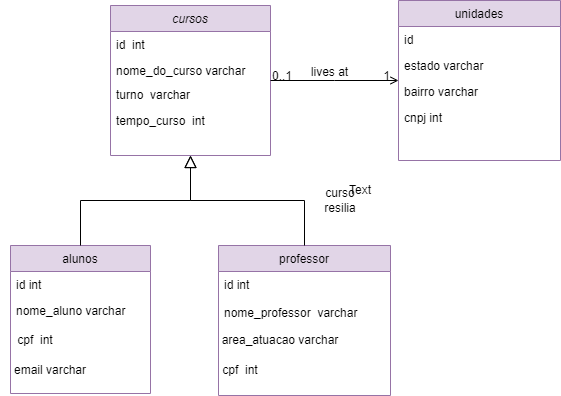

The diagram above was exported from draw.io. Its source (the exported page's mxGraphModel, read from the mxfile embedded in the PNG):
<mxGraphModel dx="880" dy="476" grid="1" gridSize="10" guides="1" tooltips="1" connect="1" arrows="1" fold="1" page="1" pageScale="1" pageWidth="827" pageHeight="1169" math="0" shadow="0">
  <root>
    <mxCell id="WIyWlLk6GJQsqaUBKTNV-0" />
    <mxCell id="WIyWlLk6GJQsqaUBKTNV-1" parent="WIyWlLk6GJQsqaUBKTNV-0" />
    <mxCell id="zkfFHV4jXpPFQw0GAbJ--0" value="cursos" style="swimlane;fontStyle=2;align=center;verticalAlign=top;childLayout=stackLayout;horizontal=1;startSize=26;horizontalStack=0;resizeParent=1;resizeLast=0;collapsible=1;marginBottom=0;rounded=0;shadow=0;strokeWidth=1;fillColor=#e1d5e7;strokeColor=#9673a6;" parent="WIyWlLk6GJQsqaUBKTNV-1" vertex="1">
      <mxGeometry x="220" y="120" width="160" height="150" as="geometry">
        <mxRectangle x="230" y="140" width="160" height="26" as="alternateBounds" />
      </mxGeometry>
    </mxCell>
    <mxCell id="zkfFHV4jXpPFQw0GAbJ--2" value="id  int" style="text;align=left;verticalAlign=top;spacingLeft=4;spacingRight=4;overflow=hidden;rotatable=0;points=[[0,0.5],[1,0.5]];portConstraint=eastwest;rounded=0;shadow=0;html=0;whiteSpace=wrap;" parent="zkfFHV4jXpPFQw0GAbJ--0" vertex="1">
      <mxGeometry y="26" width="160" height="26" as="geometry" />
    </mxCell>
    <mxCell id="zkfFHV4jXpPFQw0GAbJ--1" value="nome_do_curso varchar" style="text;align=left;verticalAlign=top;spacingLeft=4;spacingRight=4;overflow=hidden;rotatable=0;points=[[0,0.5],[1,0.5]];portConstraint=eastwest;" parent="zkfFHV4jXpPFQw0GAbJ--0" vertex="1">
      <mxGeometry y="52" width="160" height="24" as="geometry" />
    </mxCell>
    <mxCell id="zkfFHV4jXpPFQw0GAbJ--3" value="turno  varchar" style="text;align=left;verticalAlign=top;spacingLeft=4;spacingRight=4;overflow=hidden;rotatable=0;points=[[0,0.5],[1,0.5]];portConstraint=eastwest;rounded=0;shadow=0;html=0;" parent="zkfFHV4jXpPFQw0GAbJ--0" vertex="1">
      <mxGeometry y="76" width="160" height="26" as="geometry" />
    </mxCell>
    <mxCell id="zkfFHV4jXpPFQw0GAbJ--5" value="tempo_curso  int" style="text;align=left;verticalAlign=top;spacingLeft=4;spacingRight=4;overflow=hidden;rotatable=0;points=[[0,0.5],[1,0.5]];portConstraint=eastwest;" parent="zkfFHV4jXpPFQw0GAbJ--0" vertex="1">
      <mxGeometry y="102" width="160" height="26" as="geometry" />
    </mxCell>
    <mxCell id="zkfFHV4jXpPFQw0GAbJ--6" value="alunos" style="swimlane;fontStyle=0;align=center;verticalAlign=top;childLayout=stackLayout;horizontal=1;startSize=26;horizontalStack=0;resizeParent=1;resizeLast=0;collapsible=1;marginBottom=0;rounded=0;shadow=0;strokeWidth=1;fillColor=#e1d5e7;strokeColor=#9673a6;" parent="WIyWlLk6GJQsqaUBKTNV-1" vertex="1">
      <mxGeometry x="120" y="360" width="140" height="148" as="geometry">
        <mxRectangle x="130" y="380" width="160" height="26" as="alternateBounds" />
      </mxGeometry>
    </mxCell>
    <mxCell id="zkfFHV4jXpPFQw0GAbJ--8" value="id int" style="text;align=left;verticalAlign=top;spacingLeft=4;spacingRight=4;overflow=hidden;rotatable=0;points=[[0,0.5],[1,0.5]];portConstraint=eastwest;rounded=0;shadow=0;html=0;" parent="zkfFHV4jXpPFQw0GAbJ--6" vertex="1">
      <mxGeometry y="26" width="140" height="26" as="geometry" />
    </mxCell>
    <mxCell id="zkfFHV4jXpPFQw0GAbJ--11" value="nome_aluno varchar" style="text;align=left;verticalAlign=top;spacingLeft=4;spacingRight=4;overflow=hidden;rotatable=0;points=[[0,0.5],[1,0.5]];portConstraint=eastwest;" parent="zkfFHV4jXpPFQw0GAbJ--6" vertex="1">
      <mxGeometry y="52" width="140" height="32" as="geometry" />
    </mxCell>
    <mxCell id="zkfFHV4jXpPFQw0GAbJ--12" value="" style="endArrow=block;endSize=10;endFill=0;shadow=0;strokeWidth=1;rounded=0;edgeStyle=elbowEdgeStyle;elbow=vertical;" parent="WIyWlLk6GJQsqaUBKTNV-1" source="zkfFHV4jXpPFQw0GAbJ--6" target="zkfFHV4jXpPFQw0GAbJ--0" edge="1">
      <mxGeometry width="160" relative="1" as="geometry">
        <mxPoint x="200" y="203" as="sourcePoint" />
        <mxPoint x="200" y="203" as="targetPoint" />
      </mxGeometry>
    </mxCell>
    <mxCell id="zkfFHV4jXpPFQw0GAbJ--13" value="professor" style="swimlane;fontStyle=0;align=center;verticalAlign=top;childLayout=stackLayout;horizontal=1;startSize=26;horizontalStack=0;resizeParent=1;resizeLast=0;collapsible=1;marginBottom=0;rounded=0;shadow=0;strokeWidth=1;fillColor=#e1d5e7;strokeColor=#9673a6;" parent="WIyWlLk6GJQsqaUBKTNV-1" vertex="1">
      <mxGeometry x="328" y="360" width="172" height="150" as="geometry">
        <mxRectangle x="340" y="380" width="170" height="26" as="alternateBounds" />
      </mxGeometry>
    </mxCell>
    <mxCell id="zkfFHV4jXpPFQw0GAbJ--14" value="id int&#10;&#10;nome_professor  varchar&#10;&#10;" style="text;align=left;verticalAlign=top;spacingLeft=4;spacingRight=4;overflow=hidden;rotatable=0;points=[[0,0.5],[1,0.5]];portConstraint=eastwest;" parent="zkfFHV4jXpPFQw0GAbJ--13" vertex="1">
      <mxGeometry y="26" width="172" height="54" as="geometry" />
    </mxCell>
    <mxCell id="zkfFHV4jXpPFQw0GAbJ--16" value="" style="endArrow=block;endSize=10;endFill=0;shadow=0;strokeWidth=1;rounded=0;edgeStyle=elbowEdgeStyle;elbow=vertical;" parent="WIyWlLk6GJQsqaUBKTNV-1" source="zkfFHV4jXpPFQw0GAbJ--13" target="zkfFHV4jXpPFQw0GAbJ--0" edge="1">
      <mxGeometry width="160" relative="1" as="geometry">
        <mxPoint x="210" y="373" as="sourcePoint" />
        <mxPoint x="310" y="271" as="targetPoint" />
      </mxGeometry>
    </mxCell>
    <mxCell id="zkfFHV4jXpPFQw0GAbJ--17" value="unidades" style="swimlane;fontStyle=0;align=center;verticalAlign=top;childLayout=stackLayout;horizontal=1;startSize=26;horizontalStack=0;resizeParent=1;resizeLast=0;collapsible=1;marginBottom=0;rounded=0;shadow=0;strokeWidth=1;fillColor=#e1d5e7;strokeColor=#9673a6;" parent="WIyWlLk6GJQsqaUBKTNV-1" vertex="1">
      <mxGeometry x="508" y="115" width="162" height="160" as="geometry">
        <mxRectangle x="550" y="140" width="160" height="26" as="alternateBounds" />
      </mxGeometry>
    </mxCell>
    <mxCell id="zkfFHV4jXpPFQw0GAbJ--18" value="id" style="text;align=left;verticalAlign=top;spacingLeft=4;spacingRight=4;overflow=hidden;rotatable=0;points=[[0,0.5],[1,0.5]];portConstraint=eastwest;" parent="zkfFHV4jXpPFQw0GAbJ--17" vertex="1">
      <mxGeometry y="26" width="162" height="26" as="geometry" />
    </mxCell>
    <mxCell id="zkfFHV4jXpPFQw0GAbJ--19" value="estado varchar" style="text;align=left;verticalAlign=top;spacingLeft=4;spacingRight=4;overflow=hidden;rotatable=0;points=[[0,0.5],[1,0.5]];portConstraint=eastwest;rounded=0;shadow=0;html=0;" parent="zkfFHV4jXpPFQw0GAbJ--17" vertex="1">
      <mxGeometry y="52" width="162" height="26" as="geometry" />
    </mxCell>
    <mxCell id="zkfFHV4jXpPFQw0GAbJ--20" value="bairro varchar" style="text;align=left;verticalAlign=top;spacingLeft=4;spacingRight=4;overflow=hidden;rotatable=0;points=[[0,0.5],[1,0.5]];portConstraint=eastwest;rounded=0;shadow=0;html=0;" parent="zkfFHV4jXpPFQw0GAbJ--17" vertex="1">
      <mxGeometry y="78" width="162" height="26" as="geometry" />
    </mxCell>
    <mxCell id="zkfFHV4jXpPFQw0GAbJ--21" value="cnpj int" style="text;align=left;verticalAlign=top;spacingLeft=4;spacingRight=4;overflow=hidden;rotatable=0;points=[[0,0.5],[1,0.5]];portConstraint=eastwest;rounded=0;shadow=0;html=0;" parent="zkfFHV4jXpPFQw0GAbJ--17" vertex="1">
      <mxGeometry y="104" width="162" height="26" as="geometry" />
    </mxCell>
    <mxCell id="zkfFHV4jXpPFQw0GAbJ--26" value="" style="endArrow=open;shadow=0;strokeWidth=1;rounded=0;endFill=1;edgeStyle=elbowEdgeStyle;elbow=vertical;" parent="WIyWlLk6GJQsqaUBKTNV-1" source="zkfFHV4jXpPFQw0GAbJ--0" target="zkfFHV4jXpPFQw0GAbJ--17" edge="1">
      <mxGeometry x="0.5" y="41" relative="1" as="geometry">
        <mxPoint x="380" y="192" as="sourcePoint" />
        <mxPoint x="540" y="192" as="targetPoint" />
        <mxPoint x="-40" y="32" as="offset" />
      </mxGeometry>
    </mxCell>
    <mxCell id="zkfFHV4jXpPFQw0GAbJ--27" value="0..1" style="resizable=0;align=left;verticalAlign=bottom;labelBackgroundColor=none;fontSize=12;" parent="zkfFHV4jXpPFQw0GAbJ--26" connectable="0" vertex="1">
      <mxGeometry x="-1" relative="1" as="geometry">
        <mxPoint y="4" as="offset" />
      </mxGeometry>
    </mxCell>
    <mxCell id="zkfFHV4jXpPFQw0GAbJ--28" value="1" style="resizable=0;align=right;verticalAlign=bottom;labelBackgroundColor=none;fontSize=12;" parent="zkfFHV4jXpPFQw0GAbJ--26" connectable="0" vertex="1">
      <mxGeometry x="1" relative="1" as="geometry">
        <mxPoint x="-7" y="4" as="offset" />
      </mxGeometry>
    </mxCell>
    <mxCell id="zkfFHV4jXpPFQw0GAbJ--29" value="lives at" style="text;html=1;resizable=0;points=[];;align=center;verticalAlign=middle;labelBackgroundColor=none;rounded=0;shadow=0;strokeWidth=1;fontSize=12;" parent="zkfFHV4jXpPFQw0GAbJ--26" vertex="1" connectable="0">
      <mxGeometry x="0.5" y="49" relative="1" as="geometry">
        <mxPoint x="-38" y="40" as="offset" />
      </mxGeometry>
    </mxCell>
    <mxCell id="fTXLkeXdCkgPU8yaqaqh-2" value="curso resilia" style="text;html=1;strokeColor=none;fillColor=none;align=center;verticalAlign=middle;whiteSpace=wrap;rounded=0;" parent="WIyWlLk6GJQsqaUBKTNV-1" vertex="1">
      <mxGeometry x="420" y="300" width="60" height="30" as="geometry" />
    </mxCell>
    <mxCell id="fTXLkeXdCkgPU8yaqaqh-8" value="cpf&amp;nbsp; int" style="text;html=1;strokeColor=none;fillColor=none;align=center;verticalAlign=middle;whiteSpace=wrap;rounded=0;" parent="WIyWlLk6GJQsqaUBKTNV-1" vertex="1">
      <mxGeometry x="110" y="440" width="70" height="30" as="geometry" />
    </mxCell>
    <mxCell id="fTXLkeXdCkgPU8yaqaqh-9" value="Text" style="text;html=1;strokeColor=none;fillColor=none;align=center;verticalAlign=middle;whiteSpace=wrap;rounded=0;" parent="WIyWlLk6GJQsqaUBKTNV-1" vertex="1">
      <mxGeometry x="440" y="290" width="60" height="30" as="geometry" />
    </mxCell>
    <mxCell id="fTXLkeXdCkgPU8yaqaqh-10" value="email varchar" style="text;html=1;strokeColor=none;fillColor=none;align=center;verticalAlign=middle;whiteSpace=wrap;rounded=0;" parent="WIyWlLk6GJQsqaUBKTNV-1" vertex="1">
      <mxGeometry x="110" y="470" width="100" height="30" as="geometry" />
    </mxCell>
    <mxCell id="fTXLkeXdCkgPU8yaqaqh-11" value="area_atuacao varchar" style="text;html=1;strokeColor=none;fillColor=none;align=center;verticalAlign=middle;whiteSpace=wrap;rounded=0;" parent="WIyWlLk6GJQsqaUBKTNV-1" vertex="1">
      <mxGeometry x="320" y="440" width="140" height="30" as="geometry" />
    </mxCell>
    <mxCell id="fTXLkeXdCkgPU8yaqaqh-12" value="cpf&amp;nbsp; int" style="text;html=1;strokeColor=none;fillColor=none;align=center;verticalAlign=middle;whiteSpace=wrap;rounded=0;rotation=0;" parent="WIyWlLk6GJQsqaUBKTNV-1" vertex="1">
      <mxGeometry x="320" y="470" width="60" height="30" as="geometry" />
    </mxCell>
  </root>
</mxGraphModel>